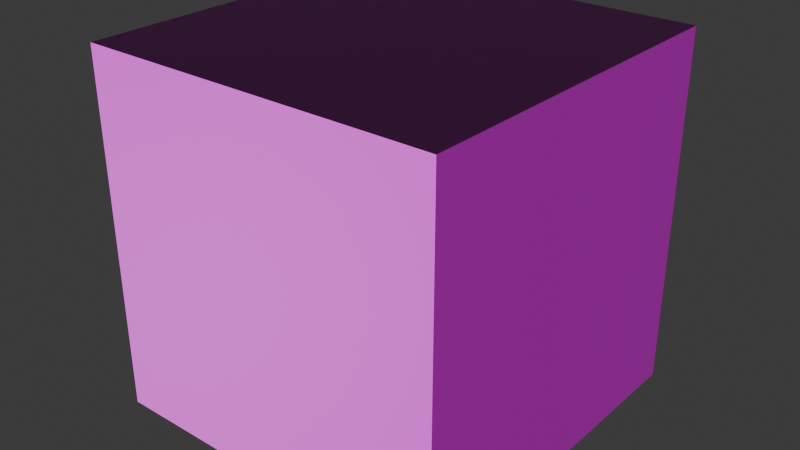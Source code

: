# Source: spruce_leaves.blend  (saved by Blender 4.2.66; exported with 4.5.12 LTS)
import bpy
from mathutils import Matrix  # noqa: F401  (used for matrix-valued properties, if any)

bpy.ops.wm.read_factory_settings(use_empty=True)
scene = bpy.context.scene
scene.name = 'Scene'

# ---- collections
col_collection = bpy.data.collections.new('Collection'); scene.collection.children.link(col_collection)

# ---- images (referenced by path relative to the original .blend; pixels are not part of the script)
import os
ASSET_DIR = os.environ.get("B2B_ASSET_DIR", "")  # directory of the original .blend (textures are referenced by path, not embedded)
HERE = os.path.dirname(os.path.abspath(__file__))  # packed textures are extracted next to this script under _unpacked/

def load_image(name, relpath, width, height, colorspace="sRGB"):
    """Load a texture the original file referenced (path relative to the .blend, or extracted next to this script)."""
    p = next((c for c in (os.path.join(HERE, relpath), os.path.join(ASSET_DIR, relpath)) if relpath and os.path.exists(c)), "")
    if p:
        img = bpy.data.images.load(p, check_existing=True)
        img.name = name
    else:  # same state as the original file: an image datablock whose file is absent (Cycles renders it pink)
        img = bpy.data.images.new(name, width, height)
        img.source = "FILE"
        img.filepath = "//" + (relpath or name)
    img.colorspace_settings.name = colorspace
    return img
img_spruce_leaves_png = load_image('spruce_leaves.png', 'spruce_leaves.png', 1024, 1024, 'sRGB')
img_spruce_leaves_n_png = load_image('spruce_leaves_n.png', 'spruce_leaves_n.png', 1024, 1024, 'Non-Color')

# ---- materials (node trees are filled in below, after node groups)
mat_material = bpy.data.materials.new('Material')
mat_material.alpha_threshold = 0.0
mat_material.use_transparent_shadow = False
mat_material.roughness = 0.5
mat_material.line_color = (0.0, 0.0, 0.0, 1.0)

# ---- material node trees
mat_material.use_nodes = True; mat_material.node_tree.nodes.clear()
_N = mat_material.node_tree.nodes; _L = mat_material.node_tree.links
n0 = _N.new('ShaderNodeOutputMaterial'); n0.name = 'Material Output'; n0.location = (300, 300)
n1 = _N.new('ShaderNodeBsdfPrincipled'); n1.name = 'Principled BSDF'; n1.location = (10, 300)
n1.inputs[3].default_value = 1.45
n2 = _N.new('ShaderNodeTexImage'); n2.name = 'Image Texture'; n2.location = (-253, 321)
n2.image = img_spruce_leaves_png
n2.interpolation = 'Closest'
n3 = _N.new('ShaderNodeTexImage'); n3.name = 'Image Texture.001'; n3.location = (-526, 92)
n3.image = img_spruce_leaves_n_png
n3.interpolation = 'Closest'
n4 = _N.new('ShaderNodeNormalMap'); n4.name = 'Normal Map'; n4.location = (-203, 28)
_L.new(n1.outputs[0], n0.inputs[0])
_L.new(n2.outputs[0], n1.inputs[0])
_L.new(n3.outputs[0], n4.inputs[1])
_L.new(n4.outputs[0], n1.inputs[5])
n0.is_active_output = True

# ---- world
world_world = bpy.data.worlds.new('World'); scene.world = world_world
world_world.use_nodes = True; world_world.node_tree.nodes.clear()
_N = world_world.node_tree.nodes; _L = world_world.node_tree.links
n0 = _N.new('ShaderNodeOutputWorld'); n0.name = 'World Output'; n0.location = (300, 300)
n1 = _N.new('ShaderNodeBackground'); n1.name = 'Background'; n1.location = (10, 300)
n1.inputs[0].default_value = (0.05088, 0.05088, 0.05088, 1.0)
_L.new(n1.outputs[0], n0.inputs[0])
n0.is_active_output = True
world_world.color = (0.05088, 0.05088, 0.05088)
world_world.sun_shadow_jitter_overblur = 0.0

# ---- meshes
me_cube = bpy.data.meshes.new('Cube')
me_cube.from_pydata([(1.0, 1.0, 1.0), (1.0, 1.0, -1.0), (1.0, -1.0, 1.0), (1.0, -1.0, -1.0), (-1.0, 1.0, 1.0), (-1.0, 1.0, -1.0), (-1.0, -1.0, 1.0), (-1.0, -1.0, -1.0)], [], [(0, 4, 6, 2), (3, 2, 6, 7), (7, 6, 4, 5), (5, 1, 3, 7), (1, 0, 2, 3), (5, 4, 0, 1)])
_uv = me_cube.uv_layers.new(name='UVMap')
_uv.uv.foreach_set('vector', [0.0, 0.0, 1.0, 0.0, 1.0, 1.0, 0.0, 1.0, 0.0, 0.0, 1.0, 0.0, 1.0, 1.0, 0.0, 1.0, 0.0, 0.0, 1.0, 0.0, 1.0, 1.0, 0.0, 1.0, 0.0, 0.0, 1.0, 0.0, 1.0, 1.0, 0.0, 1.0, 0.0, 0.0, 1.0, 0.0, 1.0, 1.0, 0.0, 1.0, 0.0, 0.0, 1.0, 0.0, 1.0, 1.0, 0.0, 1.0])
me_cube.materials.append(mat_material)
me_cube.use_mirror_vertex_groups = False
me_cube.update()

# ---- objects
ob_cube = bpy.data.objects.new('Cube', me_cube)

# ---- transforms, parenting, visibility, modifiers, constraints
ob_cube.location = (0.0, 0.0, 0.0)
ob_cube.lock_rotations_4d = False
ob_cube.empty_display_type = 'ARROWS'
ob_cube.lineart.crease_threshold = 0.0

# ---- collection membership
col_collection.objects.link(ob_cube)

# ---- scene / render settings (as saved in the file)
scene.frame_start = 1; scene.frame_end = 250; scene.frame_set(1)
scene.render.engine = 'BLENDER_EEVEE_NEXT'
bpy.context.view_layer.update()

# ---- added for rendering (the .blend has no active camera and no usable light): camera, sun
cam_auto = bpy.data.cameras.new('AutoCamera')
cam_auto.lens = 50.0
cam_auto.sensor_width = 36.0
cam_auto.clip_end = 1000.0
ob_auto_camera = bpy.data.objects.new('AutoCamera', cam_auto)
scene.collection.objects.link(ob_auto_camera)
ob_auto_camera.location = (3.20507, -3.84609, 2.56406)
ob_auto_camera.rotation_euler = (1.09748, -7.21219e-08, 0.694738)
scene.camera = ob_auto_camera
light_auto_sun = bpy.data.lights.new('AutoSun', 'SUN')
light_auto_sun.energy = 3.0
light_auto_sun.angle = 0.0523599
ob_auto_sun = bpy.data.objects.new('AutoSun', light_auto_sun)
scene.collection.objects.link(ob_auto_sun)
ob_auto_sun.rotation_euler = (0.872665, 0.174533, 0.523599)
bpy.context.view_layer.update()
